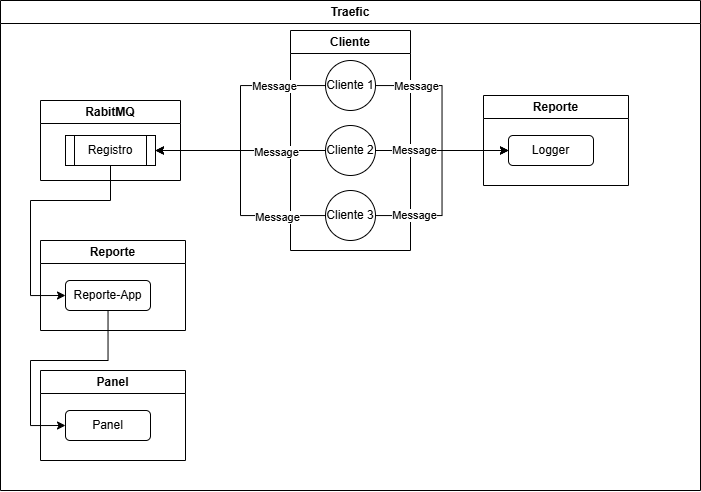

The diagram above was exported from draw.io. Its source (the exported page's mxGraphModel, read from the mxfile embedded in the PNG):
<mxGraphModel dx="1028" dy="514" grid="1" gridSize="10" guides="1" tooltips="1" connect="1" arrows="1" fold="1" page="1" pageScale="1" pageWidth="750" pageHeight="510" math="0" shadow="0">
  <root>
    <mxCell id="0" />
    <mxCell id="1" parent="0" />
    <mxCell id="5S0Yfs3o4vG0zzWmDHH_-1" value="Traefic" style="swimlane;whiteSpace=wrap;html=1;" vertex="1" parent="1">
      <mxGeometry x="20" y="10" width="700" height="490" as="geometry" />
    </mxCell>
    <mxCell id="5S0Yfs3o4vG0zzWmDHH_-2" value="Cliente" style="swimlane;whiteSpace=wrap;html=1;" vertex="1" parent="5S0Yfs3o4vG0zzWmDHH_-1">
      <mxGeometry x="290" y="30" width="120" height="220" as="geometry" />
    </mxCell>
    <mxCell id="5S0Yfs3o4vG0zzWmDHH_-3" value="Cliente 1" style="ellipse;whiteSpace=wrap;html=1;aspect=fixed;" vertex="1" parent="5S0Yfs3o4vG0zzWmDHH_-2">
      <mxGeometry x="35" y="30" width="50" height="50" as="geometry" />
    </mxCell>
    <mxCell id="5S0Yfs3o4vG0zzWmDHH_-4" value="Cliente 2" style="ellipse;whiteSpace=wrap;html=1;aspect=fixed;" vertex="1" parent="5S0Yfs3o4vG0zzWmDHH_-2">
      <mxGeometry x="35" y="95" width="50" height="50" as="geometry" />
    </mxCell>
    <mxCell id="5S0Yfs3o4vG0zzWmDHH_-5" value="Cliente 3" style="ellipse;whiteSpace=wrap;html=1;aspect=fixed;" vertex="1" parent="5S0Yfs3o4vG0zzWmDHH_-2">
      <mxGeometry x="35" y="160" width="50" height="50" as="geometry" />
    </mxCell>
    <mxCell id="5S0Yfs3o4vG0zzWmDHH_-6" value="RabitMQ" style="swimlane;whiteSpace=wrap;html=1;" vertex="1" parent="5S0Yfs3o4vG0zzWmDHH_-1">
      <mxGeometry x="40" y="100" width="140" height="80" as="geometry" />
    </mxCell>
    <mxCell id="5S0Yfs3o4vG0zzWmDHH_-7" value="Registro" style="shape=process;whiteSpace=wrap;html=1;backgroundOutline=1;" vertex="1" parent="5S0Yfs3o4vG0zzWmDHH_-6">
      <mxGeometry x="25" y="35" width="90" height="30" as="geometry" />
    </mxCell>
    <mxCell id="5S0Yfs3o4vG0zzWmDHH_-8" style="edgeStyle=orthogonalEdgeStyle;rounded=0;orthogonalLoop=1;jettySize=auto;html=1;entryX=1;entryY=0.5;entryDx=0;entryDy=0;" edge="1" parent="5S0Yfs3o4vG0zzWmDHH_-1" source="5S0Yfs3o4vG0zzWmDHH_-4" target="5S0Yfs3o4vG0zzWmDHH_-7">
      <mxGeometry relative="1" as="geometry" />
    </mxCell>
    <mxCell id="5S0Yfs3o4vG0zzWmDHH_-13" value="Message" style="edgeLabel;html=1;align=center;verticalAlign=middle;resizable=0;points=[];" vertex="1" connectable="0" parent="5S0Yfs3o4vG0zzWmDHH_-8">
      <mxGeometry x="-0.4121" y="1" relative="1" as="geometry">
        <mxPoint as="offset" />
      </mxGeometry>
    </mxCell>
    <mxCell id="5S0Yfs3o4vG0zzWmDHH_-9" style="edgeStyle=orthogonalEdgeStyle;rounded=0;orthogonalLoop=1;jettySize=auto;html=1;entryX=1;entryY=0.5;entryDx=0;entryDy=0;" edge="1" parent="5S0Yfs3o4vG0zzWmDHH_-1" source="5S0Yfs3o4vG0zzWmDHH_-3" target="5S0Yfs3o4vG0zzWmDHH_-7">
      <mxGeometry relative="1" as="geometry" />
    </mxCell>
    <mxCell id="5S0Yfs3o4vG0zzWmDHH_-12" value="Message" style="edgeLabel;html=1;align=center;verticalAlign=middle;resizable=0;points=[];" vertex="1" connectable="0" parent="5S0Yfs3o4vG0zzWmDHH_-9">
      <mxGeometry x="-0.5609" relative="1" as="geometry">
        <mxPoint as="offset" />
      </mxGeometry>
    </mxCell>
    <mxCell id="5S0Yfs3o4vG0zzWmDHH_-10" style="edgeStyle=orthogonalEdgeStyle;rounded=0;orthogonalLoop=1;jettySize=auto;html=1;entryX=1;entryY=0.5;entryDx=0;entryDy=0;" edge="1" parent="5S0Yfs3o4vG0zzWmDHH_-1" source="5S0Yfs3o4vG0zzWmDHH_-5" target="5S0Yfs3o4vG0zzWmDHH_-7">
      <mxGeometry relative="1" as="geometry" />
    </mxCell>
    <mxCell id="5S0Yfs3o4vG0zzWmDHH_-15" value="Message" style="edgeLabel;html=1;align=center;verticalAlign=middle;resizable=0;points=[];" vertex="1" connectable="0" parent="5S0Yfs3o4vG0zzWmDHH_-10">
      <mxGeometry x="-0.5885" y="1" relative="1" as="geometry">
        <mxPoint as="offset" />
      </mxGeometry>
    </mxCell>
    <mxCell id="5S0Yfs3o4vG0zzWmDHH_-16" value="Reporte" style="swimlane;whiteSpace=wrap;html=1;startSize=23;" vertex="1" parent="5S0Yfs3o4vG0zzWmDHH_-1">
      <mxGeometry x="40" y="240" width="145" height="90" as="geometry" />
    </mxCell>
    <mxCell id="5S0Yfs3o4vG0zzWmDHH_-18" value="Reporte-App" style="rounded=1;whiteSpace=wrap;html=1;" vertex="1" parent="5S0Yfs3o4vG0zzWmDHH_-16">
      <mxGeometry x="25" y="40" width="85" height="30" as="geometry" />
    </mxCell>
    <mxCell id="5S0Yfs3o4vG0zzWmDHH_-19" style="edgeStyle=orthogonalEdgeStyle;rounded=0;orthogonalLoop=1;jettySize=auto;html=1;entryX=0;entryY=0.5;entryDx=0;entryDy=0;" edge="1" parent="5S0Yfs3o4vG0zzWmDHH_-1" source="5S0Yfs3o4vG0zzWmDHH_-7" target="5S0Yfs3o4vG0zzWmDHH_-18">
      <mxGeometry relative="1" as="geometry">
        <Array as="points">
          <mxPoint x="110" y="200" />
          <mxPoint x="30" y="200" />
          <mxPoint x="30" y="295" />
        </Array>
      </mxGeometry>
    </mxCell>
    <mxCell id="5S0Yfs3o4vG0zzWmDHH_-20" value="Panel" style="swimlane;whiteSpace=wrap;html=1;startSize=23;" vertex="1" parent="5S0Yfs3o4vG0zzWmDHH_-1">
      <mxGeometry x="40" y="370" width="145" height="90" as="geometry" />
    </mxCell>
    <mxCell id="5S0Yfs3o4vG0zzWmDHH_-21" value="Panel" style="rounded=1;whiteSpace=wrap;html=1;" vertex="1" parent="5S0Yfs3o4vG0zzWmDHH_-20">
      <mxGeometry x="25" y="40" width="85" height="30" as="geometry" />
    </mxCell>
    <mxCell id="5S0Yfs3o4vG0zzWmDHH_-22" style="edgeStyle=orthogonalEdgeStyle;rounded=0;orthogonalLoop=1;jettySize=auto;html=1;entryX=0;entryY=0.5;entryDx=0;entryDy=0;" edge="1" parent="5S0Yfs3o4vG0zzWmDHH_-1" source="5S0Yfs3o4vG0zzWmDHH_-18" target="5S0Yfs3o4vG0zzWmDHH_-21">
      <mxGeometry relative="1" as="geometry">
        <Array as="points">
          <mxPoint x="107" y="360" />
          <mxPoint x="30" y="360" />
          <mxPoint x="30" y="425" />
        </Array>
      </mxGeometry>
    </mxCell>
    <mxCell id="5S0Yfs3o4vG0zzWmDHH_-27" value="Reporte" style="swimlane;whiteSpace=wrap;html=1;startSize=23;" vertex="1" parent="5S0Yfs3o4vG0zzWmDHH_-1">
      <mxGeometry x="483" y="95" width="145" height="90" as="geometry" />
    </mxCell>
    <mxCell id="5S0Yfs3o4vG0zzWmDHH_-28" value="Logger" style="rounded=1;whiteSpace=wrap;html=1;" vertex="1" parent="5S0Yfs3o4vG0zzWmDHH_-27">
      <mxGeometry x="25" y="40" width="85" height="30" as="geometry" />
    </mxCell>
    <mxCell id="5S0Yfs3o4vG0zzWmDHH_-30" style="edgeStyle=orthogonalEdgeStyle;rounded=0;orthogonalLoop=1;jettySize=auto;html=1;entryX=0;entryY=0.5;entryDx=0;entryDy=0;" edge="1" parent="5S0Yfs3o4vG0zzWmDHH_-1" source="5S0Yfs3o4vG0zzWmDHH_-4" target="5S0Yfs3o4vG0zzWmDHH_-28">
      <mxGeometry relative="1" as="geometry" />
    </mxCell>
    <mxCell id="5S0Yfs3o4vG0zzWmDHH_-36" value="Message" style="edgeLabel;html=1;align=center;verticalAlign=middle;resizable=0;points=[];" vertex="1" connectable="0" parent="5S0Yfs3o4vG0zzWmDHH_-30">
      <mxGeometry x="-0.4102" y="1" relative="1" as="geometry">
        <mxPoint as="offset" />
      </mxGeometry>
    </mxCell>
    <mxCell id="5S0Yfs3o4vG0zzWmDHH_-31" style="edgeStyle=orthogonalEdgeStyle;rounded=0;orthogonalLoop=1;jettySize=auto;html=1;entryX=0;entryY=0.5;entryDx=0;entryDy=0;" edge="1" parent="5S0Yfs3o4vG0zzWmDHH_-1" source="5S0Yfs3o4vG0zzWmDHH_-3" target="5S0Yfs3o4vG0zzWmDHH_-28">
      <mxGeometry relative="1" as="geometry" />
    </mxCell>
    <mxCell id="5S0Yfs3o4vG0zzWmDHH_-35" value="Message" style="edgeLabel;html=1;align=center;verticalAlign=middle;resizable=0;points=[];" vertex="1" connectable="0" parent="5S0Yfs3o4vG0zzWmDHH_-31">
      <mxGeometry x="-0.5982" relative="1" as="geometry">
        <mxPoint as="offset" />
      </mxGeometry>
    </mxCell>
    <mxCell id="5S0Yfs3o4vG0zzWmDHH_-32" style="edgeStyle=orthogonalEdgeStyle;rounded=0;orthogonalLoop=1;jettySize=auto;html=1;entryX=0;entryY=0.5;entryDx=0;entryDy=0;" edge="1" parent="5S0Yfs3o4vG0zzWmDHH_-1" source="5S0Yfs3o4vG0zzWmDHH_-5" target="5S0Yfs3o4vG0zzWmDHH_-28">
      <mxGeometry relative="1" as="geometry" />
    </mxCell>
    <mxCell id="5S0Yfs3o4vG0zzWmDHH_-37" value="Message" style="edgeLabel;html=1;align=center;verticalAlign=middle;resizable=0;points=[];" vertex="1" connectable="0" parent="5S0Yfs3o4vG0zzWmDHH_-32">
      <mxGeometry x="-0.6094" y="1" relative="1" as="geometry">
        <mxPoint as="offset" />
      </mxGeometry>
    </mxCell>
  </root>
</mxGraphModel>